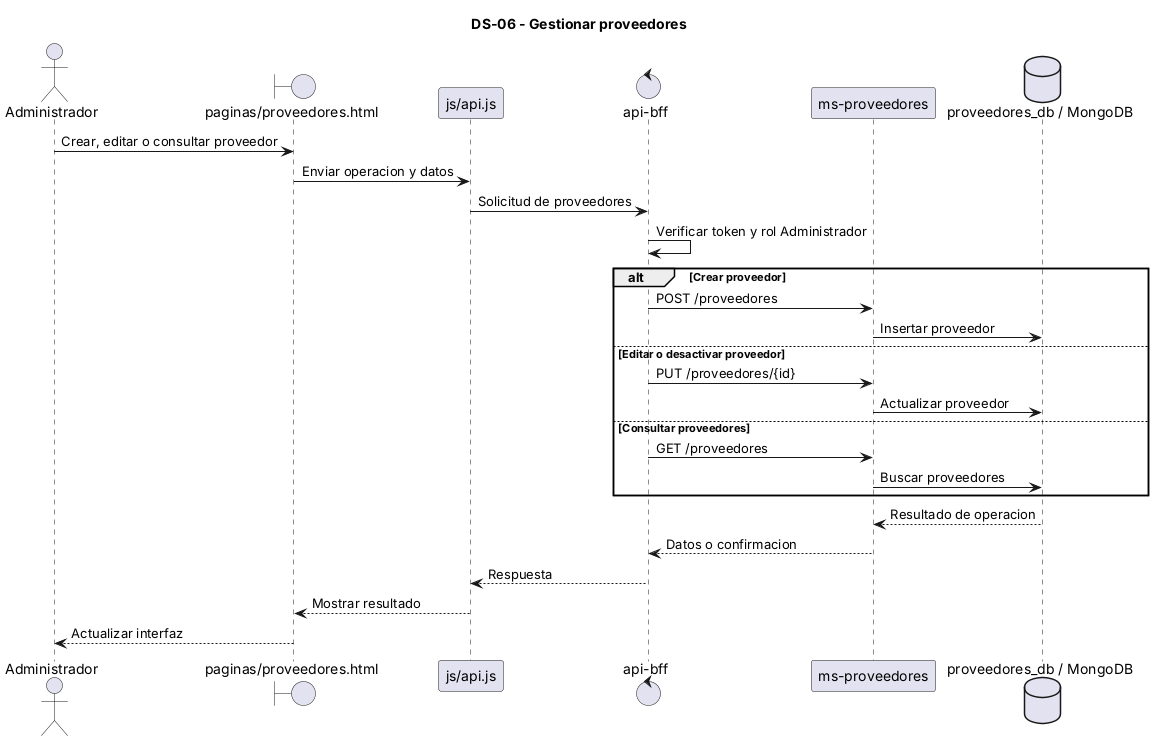

The diagram above was rendered by PlantUML. Its source (embedded in the PNG):
@startuml
title DS-06 - Gestionar proveedores

actor Administrador
boundary "paginas/proveedores.html" as UI
participant "js/api.js" as APIJS
control "api-bff" as BFF
participant "ms-proveedores" as MSP
database "proveedores_db / MongoDB" as BD

Administrador -> UI : Crear, editar o consultar proveedor
UI -> APIJS : Enviar operacion y datos
APIJS -> BFF : Solicitud de proveedores
BFF -> BFF : Verificar token y rol Administrador

alt Crear proveedor
    BFF -> MSP : POST /proveedores
    MSP -> BD : Insertar proveedor
else Editar o desactivar proveedor
    BFF -> MSP : PUT /proveedores/{id}
    MSP -> BD : Actualizar proveedor
else Consultar proveedores
    BFF -> MSP : GET /proveedores
    MSP -> BD : Buscar proveedores
end

BD --> MSP : Resultado de operacion
MSP --> BFF : Datos o confirmacion
BFF --> APIJS : Respuesta
APIJS --> UI : Mostrar resultado
UI --> Administrador : Actualizar interfaz

@enduml